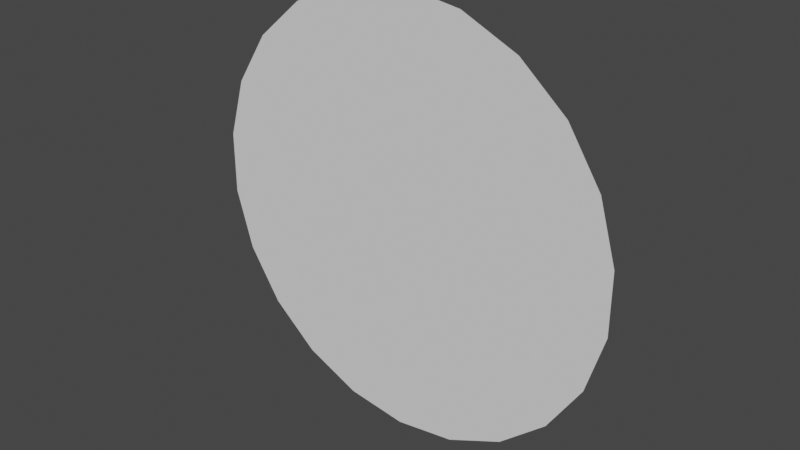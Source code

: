 # Source: Mesh_Portal.blend  (saved by Blender 2.82.7; exported with 4.5.12 LTS)
import bpy
from mathutils import Matrix  # noqa: F401  (used for matrix-valued properties, if any)

bpy.ops.wm.read_factory_settings(use_empty=True)
scene = bpy.context.scene
scene.name = 'Scene'

# ---- collections
col_collection = bpy.data.collections.new('Collection'); scene.collection.children.link(col_collection)

# ---- world
world_world = bpy.data.worlds.new('World'); scene.world = world_world
world_world.use_nodes = True; world_world.node_tree.nodes.clear()
_N = world_world.node_tree.nodes; _L = world_world.node_tree.links
n0 = _N.new('ShaderNodeOutputWorld'); n0.name = 'World Output'; n0.location = (300, 300)
n1 = _N.new('ShaderNodeBackground'); n1.name = 'Background'; n1.location = (10, 300)
n1.inputs[0].default_value = (0.05088, 0.05088, 0.05088, 1.0)
_L.new(n1.outputs[0], n0.inputs[0])
n0.is_active_output = True
world_world.color = (0.05088, 0.05088, 0.05088)
world_world.use_sun_shadow = False
world_world.sun_shadow_jitter_overblur = 0.0

# ---- meshes
me_circle = bpy.data.meshes.new('Circle')
me_circle.from_pydata([(0.0, 1.0, 0.0), (-0.2817, 0.9595, 0.0), (-0.5406, 0.8413, 0.0), (-0.7557, 0.6549, 0.0), (-0.9096, 0.4154, 0.0), (-0.9898, 0.1423, 0.0), (-0.9898, -0.1423, 0.0), (-0.9096, -0.4154, 0.0), (-0.7557, -0.6549, 0.0), (-0.5406, -0.8413, 0.0), (-0.2817, -0.9595, 0.0), (-1.51e-07, -1.0, 0.0), (0.2817, -0.9595, 0.0), (0.5406, -0.8413, 0.0), (0.7557, -0.6549, 0.0), (0.9096, -0.4154, 0.0), (0.9898, -0.1423, 0.0), (0.9898, 0.1423, 0.0), (0.9096, 0.4154, 0.0), (0.7558, 0.6549, 0.0), (0.5406, 0.8413, 0.0), (0.2817, 0.9595, 0.0), (2.729e-08, 0.6658, 0.0), (-0.1876, 0.6389, 0.0), (-0.36, 0.5601, 0.0), (-0.5032, 0.436, 0.0), (-0.6057, 0.2766, 0.0), (-0.659, 0.09476, 0.0), (-0.659, -0.09476, 0.0), (-0.6057, -0.2766, 0.0), (-0.5032, -0.436, 0.0), (-0.36, -0.5601, 0.0), (-0.1876, -0.6389, 0.0), (-7.325e-08, -0.6658, 0.0), (0.1876, -0.6389, 0.0), (0.36, -0.5601, 0.0), (0.5032, -0.436, 0.0), (0.6057, -0.2766, 0.0), (0.659, -0.09476, 0.0), (0.6591, 0.09476, 0.0), (0.6057, 0.2766, 0.0), (0.5032, 0.436, 0.0), (0.36, 0.5601, 0.0), (0.1876, 0.6389, 0.0), (0.2385, 0.8121, 0.0), (0.4576, 0.7121, 0.0), (0.6397, 0.5543, 0.0), (0.7699, 0.3516, 0.0), (0.8378, 0.1205, 0.0), (0.8378, -0.1205, 0.0), (0.7699, -0.3516, 0.0), (0.6397, -0.5543, 0.0), (0.4576, -0.7121, 0.0), (0.2385, -0.8121, 0.0), (-1.155e-07, -0.8464, 0.0), (-0.2385, -0.8121, 0.0), (-0.4576, -0.7121, 0.0), (-0.6397, -0.5543, 0.0), (-0.7699, -0.3516, 0.0), (-0.8378, -0.1205, 0.0), (-0.8378, 0.1205, 0.0), (-0.7699, 0.3516, 0.0), (-0.6397, 0.5543, 0.0), (-0.4576, 0.7121, 0.0), (-0.2385, 0.8121, 0.0), (1.227e-08, 0.8464, 0.0), (3.685e-08, 0.511, 0.0), (-0.144, 0.4903, 0.0), (-0.2763, 0.4299, 0.0), (-0.3862, 0.3347, 0.0), (-0.4649, 0.2123, 0.0), (-0.5058, 0.07273, 0.0), (-0.5058, -0.07273, 0.0), (-0.4649, -0.2123, 0.0), (-0.3862, -0.3347, 0.0), (-0.2763, -0.4299, 0.0), (-0.144, -0.4903, 0.0), (-4.032e-08, -0.511, 0.0), (0.144, -0.4903, 0.0), (0.2763, -0.4299, 0.0), (0.3862, -0.3347, 0.0), (0.4649, -0.2123, 0.0), (0.5058, -0.07273, 0.0), (0.5058, 0.07273, 0.0), (0.4649, 0.2123, 0.0), (0.3862, 0.3347, 0.0), (0.2763, 0.4299, 0.0), (0.144, 0.4903, 0.0), (5.152e-08, 0.3701, 0.0), (-0.1043, 0.3551, 0.0), (-0.2001, 0.3114, 0.0), (-0.2797, 0.2424, 0.0), (-0.3367, 0.1538, 0.0), (-0.3664, 0.05268, 0.0), (-0.3664, -0.05268, 0.0), (-0.3367, -0.1538, 0.0), (-0.2797, -0.2424, 0.0), (-0.2001, -0.3114, 0.0), (-0.1043, -0.3551, 0.0), (-4.364e-09, -0.3701, 0.0), (0.1043, -0.3551, 0.0), (0.2001, -0.3114, 0.0), (0.2797, -0.2424, 0.0), (0.3367, -0.1538, 0.0), (0.3664, -0.05268, 0.0), (0.3664, 0.05268, 0.0), (0.3367, 0.1538, 0.0), (0.2797, 0.2424, 0.0), (0.2001, 0.3114, 0.0), (0.1043, 0.3551, 0.0), (6.434e-08, 0.2107, 0.0), (-0.05937, 0.2022, 0.0), (-0.1139, 0.1773, 0.0), (-0.1592, 0.138, 0.0), (-0.1917, 0.08753, 0.0), (-0.2086, 0.02999, 0.0), (-0.2086, -0.02999, 0.0), (-0.1917, -0.08754, 0.0), (-0.1592, -0.138, 0.0), (-0.1139, -0.1773, 0.0), (-0.05937, -0.2022, 0.0), (3.252e-08, -0.2107, 0.0), (0.05937, -0.2022, 0.0), (0.1139, -0.1773, 0.0), (0.1592, -0.138, 0.0), (0.1917, -0.08754, 0.0), (0.2086, -0.02999, 0.0), (0.2086, 0.02999, 0.0), (0.1917, 0.08753, 0.0), (0.1592, 0.138, 0.0), (0.1139, 0.1773, 0.0), (0.05937, 0.2022, 0.0), (6.857e-08, 0.1114, 0.0), (-0.03138, 0.1069, 0.0), (-0.06022, 0.09371, 0.0), (-0.08418, 0.07294, 0.0), (-0.1013, 0.04627, 0.0), (-0.1103, 0.01585, 0.0), (-0.1103, -0.01585, 0.0), (-0.1013, -0.04627, 0.0), (-0.08418, -0.07294, 0.0), (-0.06022, -0.09371, 0.0), (-0.03138, -0.1069, 0.0), (5.175e-08, -0.1114, 0.0), (0.03138, -0.1069, 0.0), (0.06022, -0.09371, 0.0), (0.08418, -0.07295, 0.0), (0.1013, -0.04627, 0.0), (0.1103, -0.01585, 0.0), (0.1103, 0.01585, 0.0), (0.1013, 0.04627, 0.0), (0.08418, 0.07294, 0.0), (0.06022, 0.09371, 0.0), (0.03138, 0.1069, 0.0), (7.755e-08, -2.479e-07, 0.0)], [], [(53, 54, 33, 34), (42, 41, 85, 86), (50, 51, 36, 37), (48, 49, 38, 39), (64, 65, 22, 23), (62, 63, 24, 25), (49, 50, 37, 38), (46, 47, 40, 41), (63, 64, 23, 24), (60, 61, 26, 27), (47, 48, 39, 40), (44, 45, 42, 43), (61, 62, 25, 26), (58, 59, 28, 29), (45, 46, 41, 42), (59, 60, 27, 28), (56, 57, 30, 31), (65, 44, 43, 22), (57, 58, 29, 30), (54, 55, 32, 33), (55, 56, 31, 32), (52, 53, 34, 35), (51, 52, 35, 36), (16, 15, 50, 49), (1, 0, 65, 64), (15, 14, 51, 50), (0, 21, 44, 65), (7, 6, 59, 58), (14, 13, 52, 51), (21, 20, 45, 44), (6, 5, 60, 59), (13, 12, 53, 52), (20, 19, 46, 45), (5, 4, 61, 60), (12, 11, 54, 53), (19, 18, 47, 46), (4, 3, 62, 61), (11, 10, 55, 54), (18, 17, 48, 47), (3, 2, 63, 62), (10, 9, 56, 55), (17, 16, 49, 48), (2, 1, 64, 63), (9, 8, 57, 56), (8, 7, 58, 57), (40, 39, 83, 84), (25, 24, 68, 69), (22, 43, 87, 66), (29, 28, 72, 73), (27, 26, 70, 71), (23, 22, 66, 67), (33, 32, 76, 77), (31, 30, 74, 75), (26, 25, 69, 70), (24, 23, 67, 68), (37, 36, 80, 81), (30, 29, 73, 74), (35, 34, 78, 79), (28, 27, 71, 72), (41, 40, 84, 85), (34, 33, 77, 78), (39, 38, 82, 83), (32, 31, 75, 76), (43, 42, 86, 87), (38, 37, 81, 82), (36, 35, 79, 80), (72, 71, 93, 94), (69, 68, 90, 91), (83, 82, 104, 105), (76, 75, 97, 98), (73, 72, 94, 95), (67, 66, 88, 89), (80, 79, 101, 102), (77, 76, 98, 99), (70, 69, 91, 92), (84, 83, 105, 106), (81, 80, 102, 103), (74, 73, 95, 96), (66, 87, 109, 88), (85, 84, 106, 107), (78, 77, 99, 100), (71, 70, 92, 93), (87, 86, 108, 109), (82, 81, 103, 104), (75, 74, 96, 97), (68, 67, 89, 90), (86, 85, 107, 108), (79, 78, 100, 101), (91, 90, 112, 113), (105, 104, 126, 127), (98, 97, 119, 120), (95, 94, 116, 117), (89, 88, 110, 111), (102, 101, 123, 124), (99, 98, 120, 121), (92, 91, 113, 114), (106, 105, 127, 128), (103, 102, 124, 125), (96, 95, 117, 118), (88, 109, 131, 110), (107, 106, 128, 129), (100, 99, 121, 122), (93, 92, 114, 115), (109, 108, 130, 131), (104, 103, 125, 126), (97, 96, 118, 119), (90, 89, 111, 112), (108, 107, 129, 130), (101, 100, 122, 123), (94, 93, 115, 116), (127, 126, 148, 149), (120, 119, 141, 142), (117, 116, 138, 139), (111, 110, 132, 133), (124, 123, 145, 146), (121, 120, 142, 143), (114, 113, 135, 136), (128, 127, 149, 150), (125, 124, 146, 147), (118, 117, 139, 140), (110, 131, 153, 132), (129, 128, 150, 151), (122, 121, 143, 144), (115, 114, 136, 137), (131, 130, 152, 153), (126, 125, 147, 148), (119, 118, 140, 141), (112, 111, 133, 134), (130, 129, 151, 152), (123, 122, 144, 145), (116, 115, 137, 138), (113, 112, 134, 135), (142, 141, 154), (139, 138, 154), (133, 132, 154), (146, 145, 154), (143, 142, 154), (136, 135, 154), (150, 149, 154), (147, 146, 154), (140, 139, 154), (132, 153, 154), (151, 150, 154), (144, 143, 154), (137, 136, 154), (153, 152, 154), (148, 147, 154), (141, 140, 154), (134, 133, 154), (152, 151, 154), (145, 144, 154), (138, 137, 154), (135, 134, 154), (149, 148, 154)])
_uv = me_circle.uv_layers.new(name='UVMap')
_uv.uv.foreach_set('vector', [0.0, 0.0, 0.0, 0.0, 0.0, 0.0, 0.0, 0.0, 0.0, 0.0, 0.0, 0.0, 0.0, 0.0, 0.0, 0.0, 0.0, 0.0, 0.0, 0.0, 0.0, 0.0, 0.0, 0.0, 0.0, 0.0, 0.0, 0.0, 0.0, 0.0, 0.0, 0.0, 0.0, 0.0, 0.0, 0.0, 0.0, 0.0, 0.0, 0.0, 0.0, 0.0, 0.0, 0.0, 0.0, 0.0, 0.0, 0.0, 0.0, 0.0, 0.0, 0.0, 0.0, 0.0, 0.0, 0.0, 0.0, 0.0, 0.0, 0.0, 0.0, 0.0, 0.0, 0.0, 0.0, 0.0, 0.0, 0.0, 0.0, 0.0, 0.0, 0.0, 0.0, 0.0, 0.0, 0.0, 0.0, 0.0, 0.0, 0.0, 0.0, 0.0, 0.0, 0.0, 0.0, 0.0, 0.0, 0.0, 0.0, 0.0, 0.0, 0.0, 0.0, 0.0, 0.0, 0.0, 0.0, 0.0, 0.0, 0.0, 0.0, 0.0, 0.0, 0.0, 0.0, 0.0, 0.0, 0.0, 0.0, 0.0, 0.0, 0.0, 0.0, 0.0, 0.0, 0.0, 0.0, 0.0, 0.0, 0.0, 0.0, 0.0, 0.0, 0.0, 0.0, 0.0, 0.0, 0.0, 0.0, 0.0, 0.0, 0.0, 0.0, 0.0, 0.0, 0.0, 0.0, 0.0, 0.0, 0.0, 0.0, 0.0, 0.0, 0.0, 0.0, 0.0, 0.0, 0.0, 0.0, 0.0, 0.0, 0.0, 0.0, 0.0, 0.0, 0.0, 0.0, 0.0, 0.0, 0.0, 0.0, 0.0, 0.0, 0.0, 0.0, 0.0, 0.0, 0.0, 0.0, 0.0, 0.0, 0.0, 0.0, 0.0, 0.0, 0.0, 0.0, 0.0, 0.0, 0.0, 0.0, 0.0, 0.0, 0.0, 0.0, 0.0, 0.0, 0.0, 0.0, 0.0, 0.0, 0.0, 0.0, 0.0, 0.0, 0.0, 0.0, 0.0, 0.0, 0.0, 0.0, 0.0, 0.0, 0.0, 0.0, 0.0, 0.0, 0.0, 0.0, 0.0, 0.0, 0.0, 0.0, 0.0, 0.0, 0.0, 0.0, 0.0, 0.0, 0.0, 0.0, 0.0, 0.0, 0.0, 0.0, 0.0, 0.0, 0.0, 0.0, 0.0, 0.0, 0.0, 0.0, 0.0, 0.0, 0.0, 0.0, 0.0, 0.0, 0.0, 0.0, 0.0, 0.0, 0.0, 0.0, 0.0, 0.0, 0.0, 0.0, 0.0, 0.0, 0.0, 0.0, 0.0, 0.0, 0.0, 0.0, 0.0, 0.0, 0.0, 0.0, 0.0, 0.0, 0.0, 0.0, 0.0, 0.0, 0.0, 0.0, 0.0, 0.0, 0.0, 0.0, 0.0, 0.0, 0.0, 0.0, 0.0, 0.0, 0.0, 0.0, 0.0, 0.0, 0.0, 0.0, 0.0, 0.0, 0.0, 0.0, 0.0, 0.0, 0.0, 0.0, 0.0, 0.0, 0.0, 0.0, 0.0, 0.0, 0.0, 0.0, 0.0, 0.0, 0.0, 0.0, 0.0, 0.0, 0.0, 0.0, 0.0, 0.0, 0.0, 0.0, 0.0, 0.0, 0.0, 0.0, 0.0, 0.0, 0.0, 0.0, 0.0, 0.0, 0.0, 0.0, 0.0, 0.0, 0.0, 0.0, 0.0, 0.0, 0.0, 0.0, 0.0, 0.0, 0.0, 0.0, 0.0, 0.0, 0.0, 0.0, 0.0, 0.0, 0.0, 0.0, 0.0, 0.0, 0.0, 0.0, 0.0, 0.0, 0.0, 0.0, 0.0, 0.0, 0.0, 0.0, 0.0, 0.0, 0.0, 0.0, 0.0, 0.0, 0.0, 0.0, 0.0, 0.0, 0.0, 0.0, 0.0, 0.0, 0.0, 0.0, 0.0, 0.0, 0.0, 0.0, 0.0, 0.0, 0.0, 0.0, 0.0, 0.0, 0.0, 0.0, 0.0, 0.0, 0.0, 0.0, 0.0, 0.0, 0.0, 0.0, 0.0, 0.0, 0.0, 0.0, 0.0, 0.0, 0.0, 0.0, 0.0, 0.0, 0.0, 0.0, 0.0, 0.0, 0.0, 0.0, 0.0, 0.0, 0.0, 0.0, 0.0, 0.0, 0.0, 0.0, 0.0, 0.0, 0.0, 0.0, 0.0, 0.0, 0.0, 0.0, 0.0, 0.0, 0.0, 0.0, 0.0, 0.0, 0.0, 0.0, 0.0, 0.0, 0.0, 0.0, 0.0, 0.0, 0.0, 0.0, 0.0, 0.0, 0.0, 0.0, 0.0, 0.0, 0.0, 0.0, 0.0, 0.0, 0.0, 0.0, 0.0, 0.0, 0.0, 0.0, 0.0, 0.0, 0.0, 0.0, 0.0, 0.0, 0.0, 0.0, 0.0, 0.0, 0.0, 0.0, 0.0, 0.0, 0.0, 0.0, 0.0, 0.0, 0.0, 0.0, 0.0, 0.0, 0.0, 0.0, 0.0, 0.0, 0.0, 0.0, 0.0, 0.0, 0.0, 0.0, 0.0, 0.0, 0.0, 0.0, 0.0, 0.0, 0.0, 0.0, 0.0, 0.0, 0.0, 0.0, 0.0, 0.0, 0.0, 0.0, 0.0, 0.0, 0.0, 0.0, 0.0, 0.0, 0.0, 0.0, 0.0, 0.0, 0.0, 0.0, 0.0, 0.0, 0.0, 0.0, 0.0, 0.0, 0.0, 0.0, 0.0, 0.0, 0.0, 0.0, 0.0, 0.0, 0.0, 0.0, 0.0, 0.0, 0.0, 0.0, 0.0, 0.0, 0.0, 0.0, 0.0, 0.0, 0.0, 0.0, 0.0, 0.0, 0.0, 0.0, 0.0, 0.0, 0.0, 0.0, 0.0, 0.0, 0.0, 0.0, 0.0, 0.0, 0.0, 0.0, 0.0, 0.0, 0.0, 0.0, 0.0, 0.0, 0.0, 0.0, 0.0, 0.0, 0.0, 0.0, 0.0, 0.0, 0.0, 0.0, 0.0, 0.0, 0.0, 0.0, 0.0, 0.0, 0.0, 0.0, 0.0, 0.0, 0.0, 0.0, 0.0, 0.0, 0.0, 0.0, 0.0, 0.0, 0.0, 0.0, 0.0, 0.0, 0.0, 0.0, 0.0, 0.0, 0.0, 0.0, 0.0, 0.0, 0.0, 0.0, 0.0, 0.0, 0.0, 0.0, 0.0, 0.0, 0.0, 0.0, 0.0, 0.0, 0.0, 0.0, 0.0, 0.0, 0.0, 0.0, 0.0, 0.0, 0.0, 0.0, 0.0, 0.0, 0.0, 0.0, 0.0, 0.0, 0.0, 0.0, 0.0, 0.0, 0.0, 0.0, 0.0, 0.0, 0.0, 0.0, 0.0, 0.0, 0.0, 0.0, 0.0, 0.0, 0.0, 0.0, 0.0, 0.0, 0.0, 0.0, 0.0, 0.0, 0.0, 0.0, 0.0, 0.0, 0.0, 0.0, 0.0, 0.0, 0.0, 0.0, 0.0, 0.0, 0.0, 0.0, 0.0, 0.0, 0.0, 0.0, 0.0, 0.0, 0.0, 0.0, 0.0, 0.0, 0.0, 0.0, 0.0, 0.0, 0.0, 0.0, 0.0, 0.0, 0.0, 0.0, 0.0, 0.0, 0.0, 0.0, 0.0, 0.0, 0.0, 0.0, 0.0, 0.0, 0.0, 0.0, 0.0, 0.0, 0.0, 0.0, 0.0, 0.0, 0.0, 0.0, 0.0, 0.0, 0.0, 0.0, 0.0, 0.0, 0.0, 0.0, 0.0, 0.0, 0.0, 0.0, 0.0, 0.0, 0.0, 0.0, 0.0, 0.0, 0.0, 0.0, 0.0, 0.0, 0.0, 0.0, 0.0, 0.0, 0.0, 0.0, 0.0, 0.0, 0.0, 0.0, 0.0, 0.0, 0.0, 0.0, 0.0, 0.0, 0.0, 0.0, 0.0, 0.0, 0.0, 0.0, 0.0, 0.0, 0.0, 0.0, 0.0, 0.0, 0.0, 0.0, 0.0, 0.0, 0.0, 0.0, 0.0, 0.0, 0.0, 0.0, 0.0, 0.0, 0.0, 0.0, 0.0, 0.0, 0.0, 0.0, 0.0, 0.0, 0.0, 0.0, 0.0, 0.0, 0.0, 0.0, 0.0, 0.0, 0.0, 0.0, 0.0, 0.0, 0.0, 0.0, 0.0, 0.0, 0.0, 0.0, 0.0, 0.0, 0.0, 0.0, 0.0, 0.0, 0.0, 0.0, 0.0, 0.0, 0.0, 0.0, 0.0, 0.0, 0.0, 0.0, 0.0, 0.0, 0.0, 0.0, 0.0, 0.0, 0.0, 0.0, 0.0, 0.0, 0.0, 0.0, 0.0, 0.0, 0.0, 0.0, 0.0, 0.0, 0.0, 0.0, 0.0, 0.0, 0.0, 0.0, 0.0, 0.0, 0.0, 0.0, 0.0, 0.0, 0.0, 0.0, 0.0, 0.0, 0.0, 0.0, 0.0, 0.0, 0.0, 0.0, 0.0, 0.0, 0.0, 0.0, 0.0, 0.0, 0.0, 0.0, 0.0, 0.0, 0.0, 0.0, 0.0, 0.0, 0.0, 0.0, 0.0, 0.0, 0.0, 0.0, 0.0, 0.0, 0.0, 0.0, 0.0, 0.0, 0.0, 0.0, 0.0, 0.0, 0.0, 0.0, 0.0, 0.0, 0.0, 0.0, 0.0, 0.0, 0.0, 0.0, 0.0, 0.0, 0.0, 0.0, 0.0, 0.0, 0.0, 0.0, 0.0, 0.0, 0.0, 0.0, 0.0, 0.0, 0.0, 0.0, 0.0, 0.0, 0.0, 0.0, 0.0, 0.0, 0.0, 0.0, 0.0, 0.0, 0.0, 0.0, 0.0, 0.0, 0.0, 0.0, 0.0, 0.0, 0.0, 0.0, 0.0, 0.0, 0.0, 0.0, 0.0, 0.0, 0.0, 0.0, 0.0, 0.0, 0.0, 0.0, 0.0, 0.0, 0.0, 0.0, 0.0, 0.0, 0.0, 0.0, 0.0, 0.0, 0.0, 0.0, 0.0, 0.0, 0.0, 0.0, 0.0, 0.0, 0.0, 0.0, 0.0, 0.0, 0.0, 0.0, 0.0, 0.0, 0.0, 0.0, 0.0, 0.0, 0.0, 0.0, 0.0, 0.0, 0.0, 0.0, 0.0, 0.0, 0.0, 0.0, 0.0, 0.0, 0.0, 0.0, 0.0, 0.0, 0.0, 0.0, 0.0, 0.0, 0.0, 0.0, 0.0, 0.0, 0.0, 0.0, 0.0, 0.0, 0.0, 0.0, 0.0, 0.0, 0.0, 0.0, 0.0, 0.0, 0.0, 0.0, 0.0, 0.0, 0.0, 0.0, 0.0, 0.0, 0.0, 0.0, 0.0, 0.0, 0.0, 0.0, 0.0, 0.0, 0.0, 0.0, 0.0, 0.0, 0.0, 0.0, 0.0, 0.0, 0.0, 0.0, 0.0, 0.0, 0.0, 0.0, 0.0, 0.0, 0.0, 0.0, 0.0, 0.0, 0.0, 0.0, 0.0, 0.0, 0.0, 0.0, 0.0, 0.0, 0.0, 0.0, 0.0, 0.0, 0.0, 0.0, 0.0, 0.0, 0.0, 0.0, 0.0, 0.0, 0.0, 0.0, 0.0, 0.0, 0.0, 0.0, 0.0, 0.0, 0.0, 0.0, 0.0, 0.0, 0.0, 0.0, 0.0, 0.0, 0.0, 0.0, 0.0, 0.0, 0.0, 0.0, 0.0, 0.0, 0.0, 0.0, 0.0, 0.0, 0.0, 0.0, 0.0, 0.0, 0.0, 0.0, 0.0, 0.0, 0.0, 0.0, 0.0, 0.0, 0.0, 0.0, 0.0, 0.0, 0.0, 0.0, 0.0, 0.0, 0.0, 0.0, 0.0, 0.0, 0.0, 0.0, 0.0, 0.0, 0.0, 0.0, 0.0, 0.0, 0.0, 0.0, 0.0, 0.0, 0.0, 0.0, 0.0, 0.0, 0.0, 0.0, 0.0, 0.0, 0.0, 0.0, 0.0, 0.0, 0.0, 0.0, 0.0, 0.0, 0.0, 0.0, 0.0, 0.0, 0.0, 0.0, 0.0, 0.0, 0.0, 0.0, 0.0, 0.0, 0.0, 0.0, 0.0, 0.0, 0.0, 0.0, 0.0, 0.0, 0.0, 0.0, 0.0, 0.0, 0.0, 0.0, 0.0, 0.0, 0.0, 0.0, 0.0, 0.0, 0.0, 0.0, 0.0, 0.0, 0.0, 0.0, 0.0, 0.0, 0.0])
me_circle.use_remesh_fix_poles = True
me_circle.use_remesh_preserve_attributes = False
me_circle.use_mirror_vertex_groups = False
me_circle.update()

# ---- objects
ob_circle = bpy.data.objects.new('Circle', me_circle)

# ---- transforms, parenting, visibility, modifiers, constraints
ob_circle.location = (0.0, 0.0, 0.0)
ob_circle.rotation_euler = (1.571, -0.0, 0.0)
ob_circle.lineart.crease_threshold = 0.0

# ---- collection membership
col_collection.objects.link(ob_circle)

# ---- scene / render settings (as saved in the file)
scene.frame_start = 1; scene.frame_end = 250; scene.frame_set(1)
scene.render.engine = 'BLENDER_EEVEE_NEXT'
scene.cycles.use_denoising = False
scene.cycles.samples = 128
scene.cycles.sampling_pattern = 'TABULATED_SOBOL'
scene.cycles.use_adaptive_sampling = False
scene.cycles.use_light_tree = False
scene.view_settings.view_transform = 'Filmic'
bpy.context.view_layer.update()

# ---- added for rendering (the .blend has no active camera and no usable light): camera, sun
cam_auto = bpy.data.cameras.new('AutoCamera')
cam_auto.lens = 50.0
cam_auto.sensor_width = 36.0
cam_auto.clip_end = 1000.0
ob_auto_camera = bpy.data.objects.new('AutoCamera', cam_auto)
scene.collection.objects.link(ob_auto_camera)
ob_auto_camera.location = (2.60365, -3.12438, 2.08292)
ob_auto_camera.rotation_euler = (1.09748, -7.21219e-08, 0.694738)
scene.camera = ob_auto_camera
light_auto_sun = bpy.data.lights.new('AutoSun', 'SUN')
light_auto_sun.energy = 3.0
light_auto_sun.angle = 0.0523599
ob_auto_sun = bpy.data.objects.new('AutoSun', light_auto_sun)
scene.collection.objects.link(ob_auto_sun)
ob_auto_sun.rotation_euler = (0.872665, 0.174533, 0.523599)
bpy.context.view_layer.update()
